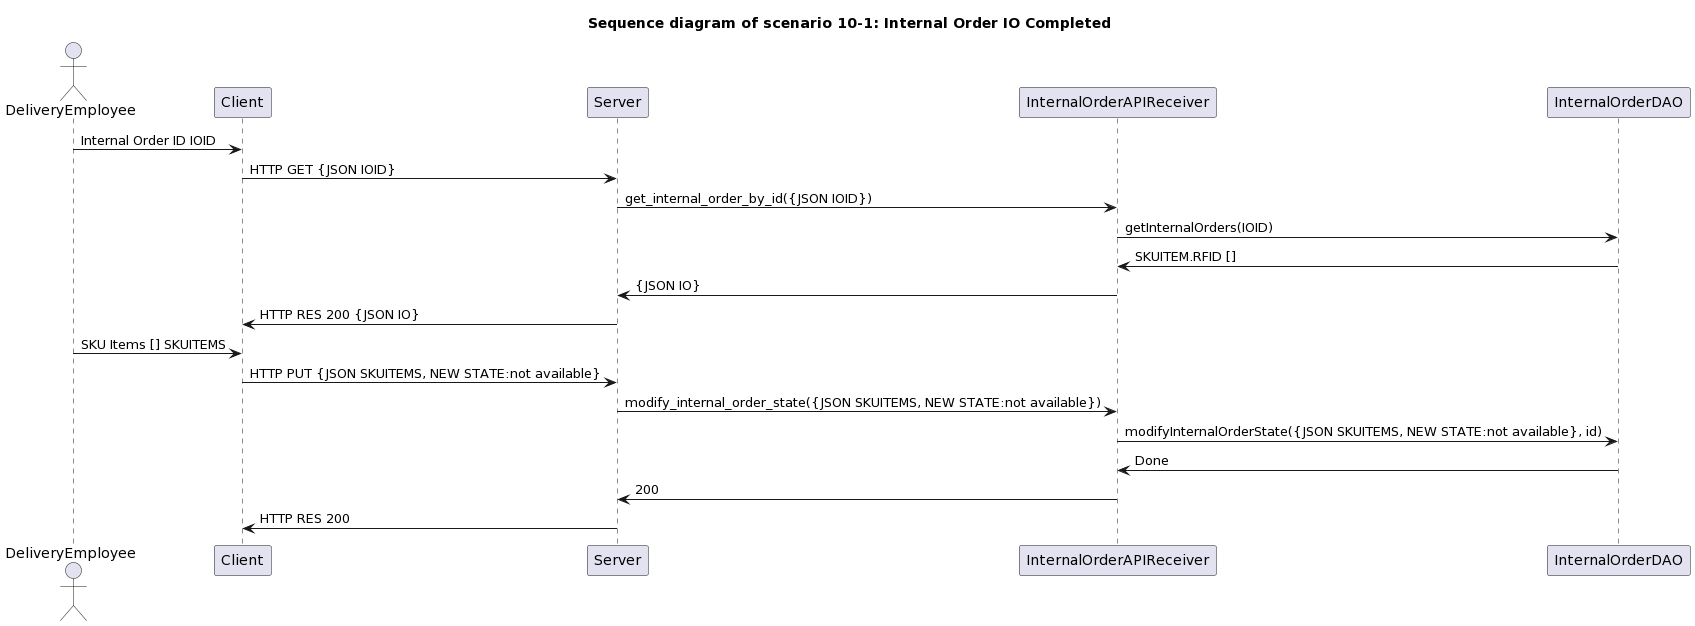

The diagram above was rendered by PlantUML. Its source (embedded in the PNG):
@startuml
title " Sequence diagram of scenario 10-1: Internal Order IO Completed"

actor DeliveryEmployee

DeliveryEmployee -> Client : Internal Order ID IOID
Client -> Server: HTTP GET {JSON IOID}
Server -> InternalOrderAPIReceiver: get_internal_order_by_id({JSON IOID})
InternalOrderAPIReceiver -> InternalOrderDAO: getInternalOrders(IOID)
InternalOrderDAO -> InternalOrderAPIReceiver : SKUITEM.RFID []
InternalOrderAPIReceiver -> Server : {JSON IO}
Server -> Client : HTTP RES 200 {JSON IO}
DeliveryEmployee -> Client : SKU Items [] SKUITEMS
Client -> Server : HTTP PUT {JSON SKUITEMS, NEW STATE:not available}
Server -> InternalOrderAPIReceiver : modify_internal_order_state({JSON SKUITEMS, NEW STATE:not available})
InternalOrderAPIReceiver -> InternalOrderDAO: modifyInternalOrderState({JSON SKUITEMS, NEW STATE:not available}, id)
InternalOrderAPIReceiver <- InternalOrderDAO: Done
Server <- InternalOrderAPIReceiver: 200
Server -> Client: HTTP RES 200
@enduml